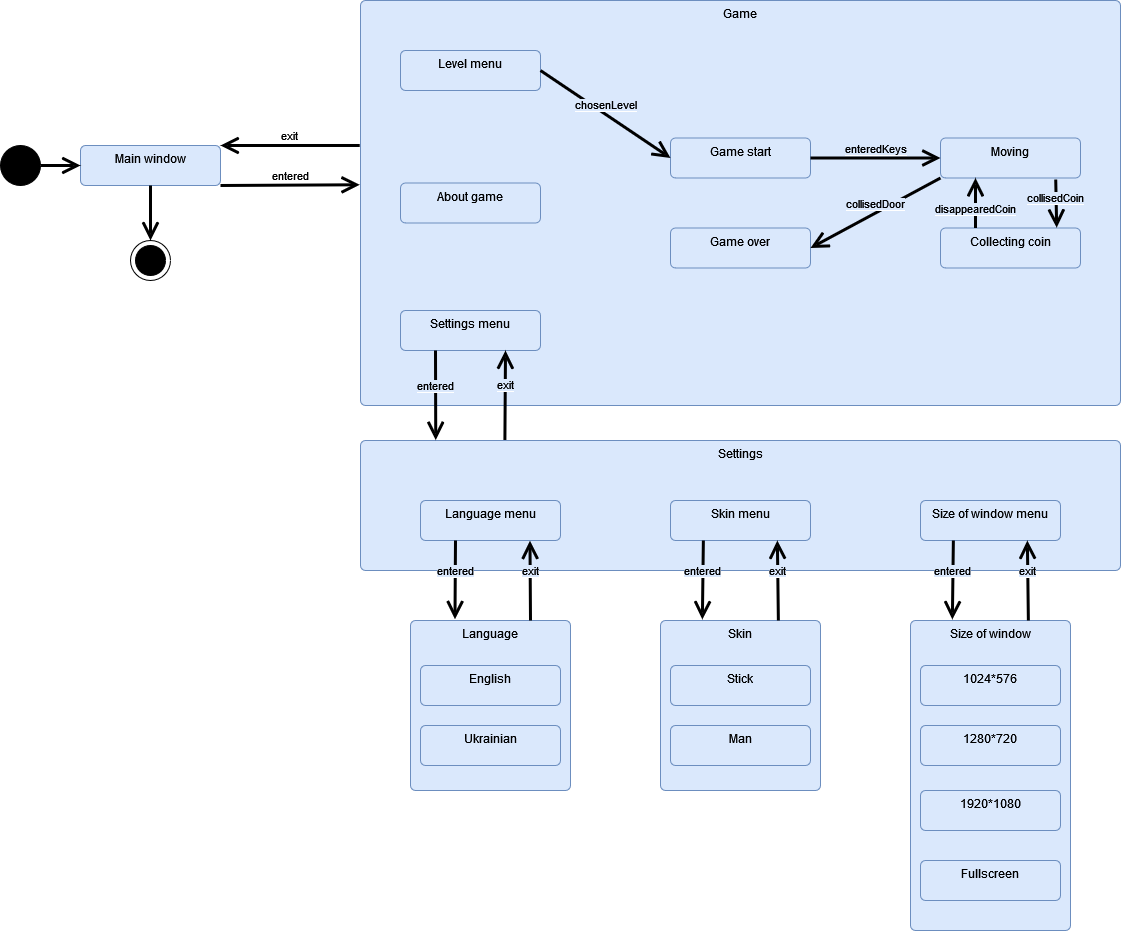

The diagram above was exported from draw.io. Its source (the exported page's mxGraphModel, read from the mxfile embedded in the PNG):
<mxGraphModel dx="1404" dy="716" grid="1" gridSize="10" guides="1" tooltips="1" connect="1" arrows="1" fold="1" page="1" pageScale="1" pageWidth="827" pageHeight="1169" math="0" shadow="0">
  <root>
    <mxCell id="0" />
    <mxCell id="1" parent="0" />
    <mxCell id="e8MxgwvplYQc-6VZMbDj-44" value="Size of window" style="html=1;align=center;verticalAlign=top;rounded=1;absoluteArcSize=1;arcSize=10;dashed=0;whiteSpace=wrap;fillColor=#dae8fc;strokeColor=#6c8ebf;" parent="1" vertex="1">
      <mxGeometry x="950" y="840" width="160" height="310" as="geometry" />
    </mxCell>
    <mxCell id="e8MxgwvplYQc-6VZMbDj-43" value="Skin" style="html=1;align=center;verticalAlign=top;rounded=1;absoluteArcSize=1;arcSize=10;dashed=0;whiteSpace=wrap;fillColor=#dae8fc;strokeColor=#6c8ebf;" parent="1" vertex="1">
      <mxGeometry x="700" y="840" width="160" height="170" as="geometry" />
    </mxCell>
    <mxCell id="e8MxgwvplYQc-6VZMbDj-41" value="Language" style="html=1;align=center;verticalAlign=top;rounded=1;absoluteArcSize=1;arcSize=10;dashed=0;whiteSpace=wrap;fillColor=#dae8fc;strokeColor=#6c8ebf;" parent="1" vertex="1">
      <mxGeometry x="450" y="840" width="160" height="170" as="geometry" />
    </mxCell>
    <mxCell id="e8MxgwvplYQc-6VZMbDj-1" value="" style="shape=mxgraph.sysml.actFinal;html=1;verticalLabelPosition=bottom;labelBackgroundColor=#ffffff;verticalAlign=top;" parent="1" vertex="1">
      <mxGeometry x="170" y="460" width="40" height="40" as="geometry" />
    </mxCell>
    <mxCell id="e8MxgwvplYQc-6VZMbDj-2" value="" style="shape=ellipse;html=1;fillColor=strokeColor;fontSize=18;fontColor=#ffffff;" parent="1" vertex="1">
      <mxGeometry x="40" y="365" width="40" height="40" as="geometry" />
    </mxCell>
    <mxCell id="e8MxgwvplYQc-6VZMbDj-4" value="Main window" style="html=1;align=center;verticalAlign=top;rounded=1;absoluteArcSize=1;arcSize=10;dashed=0;whiteSpace=wrap;fillColor=#dae8fc;strokeColor=#6c8ebf;" parent="1" vertex="1">
      <mxGeometry x="120" y="365" width="140" height="40" as="geometry" />
    </mxCell>
    <mxCell id="e8MxgwvplYQc-6VZMbDj-6" value="Game" style="html=1;align=center;verticalAlign=top;rounded=1;absoluteArcSize=1;arcSize=10;dashed=0;whiteSpace=wrap;fillColor=#dae8fc;strokeColor=#6c8ebf;" parent="1" vertex="1">
      <mxGeometry x="400" y="220" width="760" height="405" as="geometry" />
    </mxCell>
    <mxCell id="e8MxgwvplYQc-6VZMbDj-9" value="Level menu" style="html=1;align=center;verticalAlign=top;rounded=1;absoluteArcSize=1;arcSize=10;dashed=0;whiteSpace=wrap;fillColor=#dae8fc;strokeColor=#6c8ebf;" parent="1" vertex="1">
      <mxGeometry x="440" y="270" width="140" height="40" as="geometry" />
    </mxCell>
    <mxCell id="e8MxgwvplYQc-6VZMbDj-10" value="Settings menu" style="html=1;align=center;verticalAlign=top;rounded=1;absoluteArcSize=1;arcSize=10;dashed=0;whiteSpace=wrap;fillColor=#dae8fc;strokeColor=#6c8ebf;" parent="1" vertex="1">
      <mxGeometry x="440" y="530" width="140" height="40" as="geometry" />
    </mxCell>
    <mxCell id="e8MxgwvplYQc-6VZMbDj-11" value="About game" style="html=1;align=center;verticalAlign=top;rounded=1;absoluteArcSize=1;arcSize=10;dashed=0;whiteSpace=wrap;fillColor=#dae8fc;strokeColor=#6c8ebf;" parent="1" vertex="1">
      <mxGeometry x="440" y="402.5" width="140" height="40" as="geometry" />
    </mxCell>
    <mxCell id="e8MxgwvplYQc-6VZMbDj-14" value="entered" style="edgeStyle=none;html=1;endArrow=open;endSize=12;strokeWidth=3;verticalAlign=bottom;rounded=0;exitX=1;exitY=1;exitDx=0;exitDy=0;entryX=-0.001;entryY=0.455;entryDx=0;entryDy=0;entryPerimeter=0;" parent="1" source="e8MxgwvplYQc-6VZMbDj-4" target="e8MxgwvplYQc-6VZMbDj-6" edge="1">
      <mxGeometry width="160" relative="1" as="geometry">
        <mxPoint x="260" y="399.6" as="sourcePoint" />
        <mxPoint x="420" y="399.6" as="targetPoint" />
      </mxGeometry>
    </mxCell>
    <mxCell id="e8MxgwvplYQc-6VZMbDj-15" value="exit" style="edgeStyle=none;html=1;endArrow=open;endSize=12;strokeWidth=3;verticalAlign=bottom;rounded=0;exitX=-0.001;exitY=0.358;exitDx=0;exitDy=0;exitPerimeter=0;entryX=1;entryY=0;entryDx=0;entryDy=0;" parent="1" source="e8MxgwvplYQc-6VZMbDj-6" target="e8MxgwvplYQc-6VZMbDj-4" edge="1">
      <mxGeometry width="160" relative="1" as="geometry">
        <mxPoint x="261" y="361" as="sourcePoint" />
        <mxPoint x="270" y="300" as="targetPoint" />
      </mxGeometry>
    </mxCell>
    <mxCell id="e8MxgwvplYQc-6VZMbDj-16" value="" style="edgeStyle=none;html=1;endArrow=open;endSize=12;strokeWidth=3;verticalAlign=bottom;rounded=0;exitX=1;exitY=0.5;exitDx=0;exitDy=0;entryX=0;entryY=0.5;entryDx=0;entryDy=0;" parent="1" source="e8MxgwvplYQc-6VZMbDj-2" target="e8MxgwvplYQc-6VZMbDj-4" edge="1">
      <mxGeometry width="160" relative="1" as="geometry">
        <mxPoint x="30" y="441" as="sourcePoint" />
        <mxPoint x="189" y="440" as="targetPoint" />
      </mxGeometry>
    </mxCell>
    <mxCell id="e8MxgwvplYQc-6VZMbDj-17" value="" style="edgeStyle=none;html=1;endArrow=open;endSize=12;strokeWidth=3;verticalAlign=bottom;rounded=0;exitX=0.5;exitY=1;exitDx=0;exitDy=0;entryX=0.5;entryY=0;entryDx=0;entryDy=0;entryPerimeter=0;" parent="1" source="e8MxgwvplYQc-6VZMbDj-4" target="e8MxgwvplYQc-6VZMbDj-1" edge="1">
      <mxGeometry width="160" relative="1" as="geometry">
        <mxPoint x="290" y="430" as="sourcePoint" />
        <mxPoint x="449" y="429" as="targetPoint" />
      </mxGeometry>
    </mxCell>
    <mxCell id="e8MxgwvplYQc-6VZMbDj-18" value="Game start" style="html=1;align=center;verticalAlign=top;rounded=1;absoluteArcSize=1;arcSize=10;dashed=0;whiteSpace=wrap;fillColor=#dae8fc;strokeColor=#6c8ebf;" parent="1" vertex="1">
      <mxGeometry x="710" y="357.5" width="140" height="40" as="geometry" />
    </mxCell>
    <mxCell id="e8MxgwvplYQc-6VZMbDj-19" value="Moving" style="html=1;align=center;verticalAlign=top;rounded=1;absoluteArcSize=1;arcSize=10;dashed=0;whiteSpace=wrap;fillColor=#dae8fc;strokeColor=#6c8ebf;" parent="1" vertex="1">
      <mxGeometry x="980" y="357.5" width="140" height="40" as="geometry" />
    </mxCell>
    <mxCell id="e8MxgwvplYQc-6VZMbDj-20" value="Collecting coin" style="html=1;align=center;verticalAlign=top;rounded=1;absoluteArcSize=1;arcSize=10;dashed=0;whiteSpace=wrap;fillColor=#dae8fc;strokeColor=#6c8ebf;" parent="1" vertex="1">
      <mxGeometry x="980" y="447.5" width="140" height="40" as="geometry" />
    </mxCell>
    <mxCell id="e8MxgwvplYQc-6VZMbDj-21" value="Game over" style="html=1;align=center;verticalAlign=top;rounded=1;absoluteArcSize=1;arcSize=10;dashed=0;whiteSpace=wrap;fillColor=#dae8fc;strokeColor=#6c8ebf;" parent="1" vertex="1">
      <mxGeometry x="710" y="447.5" width="140" height="40" as="geometry" />
    </mxCell>
    <mxCell id="e8MxgwvplYQc-6VZMbDj-23" value="&lt;span style=&quot;background-color: rgb(218, 232, 252);&quot;&gt;chosenLevel&lt;/span&gt;" style="edgeStyle=none;html=1;endArrow=open;endSize=12;strokeWidth=3;verticalAlign=bottom;rounded=0;entryX=0;entryY=0.5;entryDx=0;entryDy=0;exitX=1;exitY=0.5;exitDx=0;exitDy=0;" parent="1" source="e8MxgwvplYQc-6VZMbDj-9" target="e8MxgwvplYQc-6VZMbDj-18" edge="1">
      <mxGeometry width="160" relative="1" as="geometry">
        <mxPoint x="581" y="351" as="sourcePoint" />
        <mxPoint x="740" y="350" as="targetPoint" />
      </mxGeometry>
    </mxCell>
    <mxCell id="e8MxgwvplYQc-6VZMbDj-25" value="&lt;span style=&quot;background-color: rgb(218, 232, 252);&quot;&gt;enteredKeys&lt;/span&gt;" style="edgeStyle=none;html=1;endArrow=open;endSize=12;strokeWidth=3;verticalAlign=bottom;rounded=0;entryX=0;entryY=0.5;entryDx=0;entryDy=0;exitX=1;exitY=0.5;exitDx=0;exitDy=0;" parent="1" source="e8MxgwvplYQc-6VZMbDj-18" target="e8MxgwvplYQc-6VZMbDj-19" edge="1">
      <mxGeometry width="160" relative="1" as="geometry">
        <mxPoint x="800" y="407.5" as="sourcePoint" />
        <mxPoint x="890" y="407.5" as="targetPoint" />
      </mxGeometry>
    </mxCell>
    <mxCell id="e8MxgwvplYQc-6VZMbDj-26" value="&lt;span style=&quot;background-color: rgb(218, 232, 252);&quot;&gt;collisedCoin&lt;/span&gt;" style="html=1;endArrow=open;endSize=12;strokeWidth=3;verticalAlign=bottom;rounded=0;entryX=0.83;entryY=-0.008;entryDx=0;entryDy=0;exitX=0.823;exitY=1.038;exitDx=0;exitDy=0;exitPerimeter=0;entryPerimeter=0;" parent="1" source="e8MxgwvplYQc-6VZMbDj-19" target="e8MxgwvplYQc-6VZMbDj-20" edge="1">
      <mxGeometry x="0.1822" y="-1" width="160" relative="1" as="geometry">
        <mxPoint x="580" y="397.5" as="sourcePoint" />
        <mxPoint x="670" y="397.5" as="targetPoint" />
        <mxPoint as="offset" />
      </mxGeometry>
    </mxCell>
    <mxCell id="e8MxgwvplYQc-6VZMbDj-27" value="&lt;span style=&quot;background-color: rgb(218, 232, 252);&quot;&gt;disappearedCoin&lt;/span&gt;" style="html=1;endArrow=open;endSize=12;strokeWidth=3;verticalAlign=bottom;rounded=0;exitX=0.25;exitY=0;exitDx=0;exitDy=0;entryX=0.25;entryY=1;entryDx=0;entryDy=0;" parent="1" source="e8MxgwvplYQc-6VZMbDj-20" target="e8MxgwvplYQc-6VZMbDj-19" edge="1">
      <mxGeometry x="-0.6" width="160" relative="1" as="geometry">
        <mxPoint x="590" y="407.5" as="sourcePoint" />
        <mxPoint x="680" y="407.5" as="targetPoint" />
        <mxPoint as="offset" />
      </mxGeometry>
    </mxCell>
    <mxCell id="e8MxgwvplYQc-6VZMbDj-28" value="&lt;span style=&quot;background-color: rgb(218, 232, 252);&quot;&gt;collisedDoor&lt;/span&gt;" style="edgeStyle=none;html=1;endArrow=open;endSize=12;strokeWidth=3;verticalAlign=bottom;rounded=0;entryX=1;entryY=0.5;entryDx=0;entryDy=0;exitX=0;exitY=1;exitDx=0;exitDy=0;" parent="1" source="e8MxgwvplYQc-6VZMbDj-19" target="e8MxgwvplYQc-6VZMbDj-21" edge="1">
      <mxGeometry width="160" relative="1" as="geometry">
        <mxPoint x="600" y="417.5" as="sourcePoint" />
        <mxPoint x="690" y="417.5" as="targetPoint" />
      </mxGeometry>
    </mxCell>
    <mxCell id="e8MxgwvplYQc-6VZMbDj-29" value="Settings" style="html=1;align=center;verticalAlign=top;rounded=1;absoluteArcSize=1;arcSize=10;dashed=0;whiteSpace=wrap;fillColor=#dae8fc;strokeColor=#6c8ebf;" parent="1" vertex="1">
      <mxGeometry x="400" y="660" width="760" height="130" as="geometry" />
    </mxCell>
    <mxCell id="e8MxgwvplYQc-6VZMbDj-30" value="Ukrainian" style="html=1;align=center;verticalAlign=top;rounded=1;absoluteArcSize=1;arcSize=10;dashed=0;whiteSpace=wrap;fillColor=#dae8fc;strokeColor=#6c8ebf;" parent="1" vertex="1">
      <mxGeometry x="460" y="945" width="140" height="40" as="geometry" />
    </mxCell>
    <mxCell id="e8MxgwvplYQc-6VZMbDj-32" value="Skin menu" style="html=1;align=center;verticalAlign=top;rounded=1;absoluteArcSize=1;arcSize=10;dashed=0;whiteSpace=wrap;fillColor=#dae8fc;strokeColor=#6c8ebf;" parent="1" vertex="1">
      <mxGeometry x="710" y="720" width="140" height="40" as="geometry" />
    </mxCell>
    <mxCell id="e8MxgwvplYQc-6VZMbDj-33" value="Size of window menu" style="html=1;align=center;verticalAlign=top;rounded=1;absoluteArcSize=1;arcSize=10;dashed=0;whiteSpace=wrap;fillColor=#dae8fc;strokeColor=#6c8ebf;" parent="1" vertex="1">
      <mxGeometry x="960" y="720" width="140" height="40" as="geometry" />
    </mxCell>
    <mxCell id="e8MxgwvplYQc-6VZMbDj-34" value="&lt;span style=&quot;background-color: rgb(218, 232, 252);&quot;&gt;exit&lt;/span&gt;" style="edgeStyle=none;html=1;endArrow=open;endSize=12;strokeWidth=3;verticalAlign=bottom;rounded=0;exitX=0.19;exitY=-0.004;exitDx=0;exitDy=0;exitPerimeter=0;entryX=0.75;entryY=1;entryDx=0;entryDy=0;" parent="1" source="e8MxgwvplYQc-6VZMbDj-29" target="e8MxgwvplYQc-6VZMbDj-10" edge="1">
      <mxGeometry width="160" relative="1" as="geometry">
        <mxPoint x="769" y="600" as="sourcePoint" />
        <mxPoint x="630" y="600" as="targetPoint" />
      </mxGeometry>
    </mxCell>
    <mxCell id="e8MxgwvplYQc-6VZMbDj-35" value="&lt;span style=&quot;background-color: rgb(218, 232, 252);&quot;&gt;entered&lt;/span&gt;" style="edgeStyle=none;html=1;endArrow=open;endSize=12;strokeWidth=3;verticalAlign=bottom;rounded=0;exitX=0.25;exitY=1;exitDx=0;exitDy=0;entryX=0.099;entryY=-0.003;entryDx=0;entryDy=0;entryPerimeter=0;" parent="1" source="e8MxgwvplYQc-6VZMbDj-10" target="e8MxgwvplYQc-6VZMbDj-29" edge="1">
      <mxGeometry width="160" relative="1" as="geometry">
        <mxPoint x="431" y="631" as="sourcePoint" />
        <mxPoint x="570" y="630" as="targetPoint" />
      </mxGeometry>
    </mxCell>
    <mxCell id="e8MxgwvplYQc-6VZMbDj-36" value="English" style="html=1;align=center;verticalAlign=top;rounded=1;absoluteArcSize=1;arcSize=10;dashed=0;whiteSpace=wrap;fillColor=#dae8fc;strokeColor=#6c8ebf;" parent="1" vertex="1">
      <mxGeometry x="460" y="885" width="140" height="40" as="geometry" />
    </mxCell>
    <mxCell id="e8MxgwvplYQc-6VZMbDj-37" value="Language menu" style="html=1;align=center;verticalAlign=top;rounded=1;absoluteArcSize=1;arcSize=10;dashed=0;whiteSpace=wrap;fillColor=#dae8fc;strokeColor=#6c8ebf;" parent="1" vertex="1">
      <mxGeometry x="460" y="720" width="140" height="40" as="geometry" />
    </mxCell>
    <mxCell id="e8MxgwvplYQc-6VZMbDj-38" value="Stick" style="html=1;align=center;verticalAlign=top;rounded=1;absoluteArcSize=1;arcSize=10;dashed=0;whiteSpace=wrap;fillColor=#dae8fc;strokeColor=#6c8ebf;" parent="1" vertex="1">
      <mxGeometry x="710" y="885" width="140" height="40" as="geometry" />
    </mxCell>
    <mxCell id="e8MxgwvplYQc-6VZMbDj-39" value="Man" style="html=1;align=center;verticalAlign=top;rounded=1;absoluteArcSize=1;arcSize=10;dashed=0;whiteSpace=wrap;fillColor=#dae8fc;strokeColor=#6c8ebf;" parent="1" vertex="1">
      <mxGeometry x="710" y="945" width="140" height="40" as="geometry" />
    </mxCell>
    <mxCell id="e8MxgwvplYQc-6VZMbDj-45" value="&lt;span style=&quot;background-color: rgb(218, 232, 252);&quot;&gt;entered&lt;/span&gt;" style="edgeStyle=none;html=1;endArrow=open;endSize=12;strokeWidth=3;verticalAlign=bottom;rounded=0;exitX=0.25;exitY=1;exitDx=0;exitDy=0;entryX=0.278;entryY=-0.007;entryDx=0;entryDy=0;entryPerimeter=0;" parent="1" source="e8MxgwvplYQc-6VZMbDj-37" target="e8MxgwvplYQc-6VZMbDj-41" edge="1">
      <mxGeometry x="0.0151" width="160" relative="1" as="geometry">
        <mxPoint x="490" y="760" as="sourcePoint" />
        <mxPoint x="490" y="840" as="targetPoint" />
        <mxPoint as="offset" />
      </mxGeometry>
    </mxCell>
    <mxCell id="e8MxgwvplYQc-6VZMbDj-47" value="&lt;span style=&quot;background-color: rgb(218, 232, 252);&quot;&gt;exit&lt;/span&gt;" style="edgeStyle=none;html=1;endArrow=open;endSize=12;strokeWidth=3;verticalAlign=bottom;rounded=0;exitX=0.75;exitY=0;exitDx=0;exitDy=0;entryX=0.782;entryY=1.004;entryDx=0;entryDy=0;entryPerimeter=0;" parent="1" source="e8MxgwvplYQc-6VZMbDj-41" target="e8MxgwvplYQc-6VZMbDj-37" edge="1">
      <mxGeometry width="160" relative="1" as="geometry">
        <mxPoint x="570" y="840" as="sourcePoint" />
        <mxPoint x="570" y="770" as="targetPoint" />
      </mxGeometry>
    </mxCell>
    <mxCell id="e8MxgwvplYQc-6VZMbDj-51" value="&lt;span style=&quot;background-color: rgb(218, 232, 252);&quot;&gt;entered&lt;/span&gt;" style="edgeStyle=none;html=1;endArrow=open;endSize=12;strokeWidth=3;verticalAlign=bottom;rounded=0;exitX=0.25;exitY=1;exitDx=0;exitDy=0;entryX=0.278;entryY=-0.007;entryDx=0;entryDy=0;entryPerimeter=0;" parent="1" edge="1">
      <mxGeometry x="0.0151" width="160" relative="1" as="geometry">
        <mxPoint x="742.87" y="760" as="sourcePoint" />
        <mxPoint x="741.87" y="839" as="targetPoint" />
        <mxPoint as="offset" />
      </mxGeometry>
    </mxCell>
    <mxCell id="e8MxgwvplYQc-6VZMbDj-52" value="&lt;span style=&quot;background-color: rgb(218, 232, 252);&quot;&gt;exit&lt;/span&gt;" style="edgeStyle=none;html=1;endArrow=open;endSize=12;strokeWidth=3;verticalAlign=bottom;rounded=0;exitX=0.75;exitY=0;exitDx=0;exitDy=0;entryX=0.782;entryY=1.004;entryDx=0;entryDy=0;entryPerimeter=0;" parent="1" edge="1">
      <mxGeometry width="160" relative="1" as="geometry">
        <mxPoint x="817.87" y="840" as="sourcePoint" />
        <mxPoint x="816.87" y="760" as="targetPoint" />
      </mxGeometry>
    </mxCell>
    <mxCell id="e8MxgwvplYQc-6VZMbDj-53" value="&lt;span style=&quot;background-color: rgb(218, 232, 252);&quot;&gt;entered&lt;/span&gt;" style="edgeStyle=none;html=1;endArrow=open;endSize=12;strokeWidth=3;verticalAlign=bottom;rounded=0;exitX=0.25;exitY=1;exitDx=0;exitDy=0;entryX=0.278;entryY=-0.007;entryDx=0;entryDy=0;entryPerimeter=0;" parent="1" edge="1">
      <mxGeometry x="0.0151" width="160" relative="1" as="geometry">
        <mxPoint x="992.87" y="760" as="sourcePoint" />
        <mxPoint x="991.87" y="839" as="targetPoint" />
        <mxPoint as="offset" />
      </mxGeometry>
    </mxCell>
    <mxCell id="e8MxgwvplYQc-6VZMbDj-54" value="&lt;span style=&quot;background-color: rgb(218, 232, 252);&quot;&gt;exit&lt;/span&gt;" style="edgeStyle=none;html=1;endArrow=open;endSize=12;strokeWidth=3;verticalAlign=bottom;rounded=0;exitX=0.75;exitY=0;exitDx=0;exitDy=0;entryX=0.782;entryY=1.004;entryDx=0;entryDy=0;entryPerimeter=0;" parent="1" edge="1">
      <mxGeometry width="160" relative="1" as="geometry">
        <mxPoint x="1067.87" y="840" as="sourcePoint" />
        <mxPoint x="1066.87" y="760" as="targetPoint" />
      </mxGeometry>
    </mxCell>
    <mxCell id="e8MxgwvplYQc-6VZMbDj-55" value="1024*576" style="html=1;align=center;verticalAlign=top;rounded=1;absoluteArcSize=1;arcSize=10;dashed=0;whiteSpace=wrap;fillColor=#dae8fc;strokeColor=#6c8ebf;" parent="1" vertex="1">
      <mxGeometry x="960" y="885" width="140" height="40" as="geometry" />
    </mxCell>
    <mxCell id="e8MxgwvplYQc-6VZMbDj-56" value="1280*720" style="html=1;align=center;verticalAlign=top;rounded=1;absoluteArcSize=1;arcSize=10;dashed=0;whiteSpace=wrap;fillColor=#dae8fc;strokeColor=#6c8ebf;" parent="1" vertex="1">
      <mxGeometry x="960" y="945" width="140" height="40" as="geometry" />
    </mxCell>
    <mxCell id="e8MxgwvplYQc-6VZMbDj-57" value="1920*1080" style="html=1;align=center;verticalAlign=top;rounded=1;absoluteArcSize=1;arcSize=10;dashed=0;whiteSpace=wrap;fillColor=#dae8fc;strokeColor=#6c8ebf;" parent="1" vertex="1">
      <mxGeometry x="960" y="1010" width="140" height="40" as="geometry" />
    </mxCell>
    <mxCell id="e8MxgwvplYQc-6VZMbDj-58" value="Fullscreen" style="html=1;align=center;verticalAlign=top;rounded=1;absoluteArcSize=1;arcSize=10;dashed=0;whiteSpace=wrap;fillColor=#dae8fc;strokeColor=#6c8ebf;" parent="1" vertex="1">
      <mxGeometry x="960" y="1080" width="140" height="40" as="geometry" />
    </mxCell>
  </root>
</mxGraphModel>